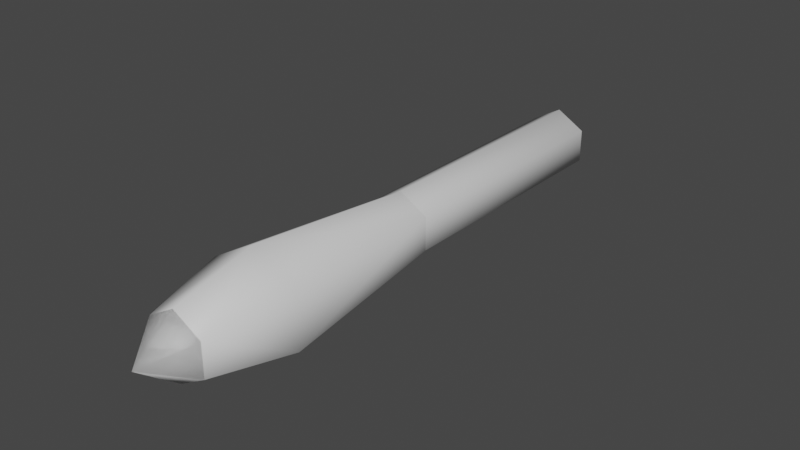 # Source: Bullets.blend  (saved by Blender 3.1.7; exported with 4.5.12 LTS)
import bpy
from mathutils import Matrix  # noqa: F401  (used for matrix-valued properties, if any)

bpy.ops.wm.read_factory_settings(use_empty=True)
scene = bpy.context.scene
scene.name = 'Scene'

# ---- collections
col_collection = bpy.data.collections.new('Collection'); scene.collection.children.link(col_collection)

# ---- images (referenced by path relative to the original .blend; pixels are not part of the script)
import os
ASSET_DIR = os.environ.get("B2B_ASSET_DIR", "")  # directory of the original .blend (textures are referenced by path, not embedded)
HERE = os.path.dirname(os.path.abspath(__file__))  # packed textures are extracted next to this script under _unpacked/

def load_image(name, relpath, width, height, colorspace="sRGB"):
    """Load a texture the original file referenced (path relative to the .blend, or extracted next to this script)."""
    p = next((c for c in (os.path.join(HERE, relpath), os.path.join(ASSET_DIR, relpath)) if relpath and os.path.exists(c)), "")
    if p:
        img = bpy.data.images.load(p, check_existing=True)
        img.name = name
    else:  # same state as the original file: an image datablock whose file is absent (Cycles renders it pink)
        img = bpy.data.images.new(name, width, height)
        img.source = "FILE"
        img.filepath = "//" + (relpath or name)
    img.colorspace_settings.name = colorspace
    return img
img_bullets = load_image('Bullets', 'Bullets.png', 1024, 1024, 'sRGB')

# ---- materials (node trees are filled in below, after node groups)
mat_bullet = bpy.data.materials.new('Bullet')
mat_bullet.use_transparent_shadow = False

# ---- material node trees
mat_bullet.use_nodes = True; mat_bullet.node_tree.nodes.clear()
_N = mat_bullet.node_tree.nodes; _L = mat_bullet.node_tree.links
n0 = _N.new('ShaderNodeBsdfPrincipled'); n0.name = 'Principled BSDF'; n0.location = (10, 300)
n0.distribution = 'GGX'
n0.subsurface_method = 'RANDOM_WALK_SKIN'
n0.inputs[3].default_value = 1.45
n0.inputs[27].default_value = (0.0, 0.0, 0.0, 1.0)
n0.inputs[28].default_value = 1.0
n1 = _N.new('ShaderNodeOutputMaterial'); n1.name = 'Material Output'; n1.location = (300, 300)
n2 = _N.new('ShaderNodeTexImage'); n2.name = 'Image Texture'; n2.location = (-523, 149)
n2.image = img_bullets
_L.new(n0.outputs[0], n1.inputs[0])
n1.is_active_output = True

# ---- world
world_world = bpy.data.worlds.new('World'); scene.world = world_world
world_world.use_nodes = True; world_world.node_tree.nodes.clear()
_N = world_world.node_tree.nodes; _L = world_world.node_tree.links
n0 = _N.new('ShaderNodeOutputWorld'); n0.name = 'World Output'; n0.location = (300, 300)
n1 = _N.new('ShaderNodeBackground'); n1.name = 'Background'; n1.location = (10, 300)
n1.inputs[0].default_value = (0.05088, 0.05088, 0.05088, 1.0)
_L.new(n1.outputs[0], n0.inputs[0])
n0.is_active_output = True
world_world.color = (0.05088, 0.05088, 0.05088)
world_world.use_sun_shadow = False
world_world.sun_shadow_jitter_overblur = 0.0

# ---- meshes
me_circle = bpy.data.meshes.new('Circle')
me_circle.from_pydata([(2.675e-08, 0.6135, 0.08313), (-0.07199, 0.6135, 0.04157), (-0.07199, 0.6135, -0.04157), (3.402e-08, 0.6135, -0.08313), (0.07199, 0.6135, -0.04157), (0.07199, 0.6135, 0.04157), (2.675e-08, -0.6865, 0.08313), (-0.07199, -0.6865, 0.04157), (-0.07199, -0.6865, -0.04157), (3.402e-08, -0.6865, -0.08313), (0.07199, -0.6865, -0.04157), (0.07199, -0.6865, 0.04157), (2.235e-08, -0.7906, -9.934e-09), (2.359e-08, 0.7121, -9.934e-09)], [], [(11, 4, 5), (9, 2, 3), (7, 0, 1), (6, 5, 0), (10, 3, 4), (8, 1, 2), (9, 12, 8), (7, 12, 6), (6, 12, 11), (10, 12, 9), (8, 12, 7), (11, 12, 10), (4, 13, 5), (2, 13, 3), (0, 13, 1), (5, 13, 0), (3, 13, 4), (1, 13, 2), (11, 10, 4), (9, 8, 2), (7, 6, 0), (6, 11, 5), (10, 9, 3), (8, 7, 1)])
me_circle.polygons.foreach_set('use_smooth', [True] * 24)
_uv = me_circle.uv_layers.new(name='UVMap')
_uv.uv.foreach_set('vector', [0.08991, 0.3626, 0.001001, 0.001001, 0.08991, 0.001001, 0.001001, 0.4535, 0.3626, 0.3646, 0.3626, 0.4535, 0.1808, 0.3626, 0.09191, 0.001001, 0.1808, 0.001001, 0.001001, 0.5445, 0.3626, 0.4555, 0.3626, 0.5445, 0.2717, 0.3626, 0.1828, 0.001001, 0.2717, 0.001001, 0.2737, 0.08991, 0.6354, 0.001001, 0.6354, 0.08991, 0.9111, 0.3626, 0.999, 0.1838, 0.999, 0.3626, 0.7263, 0.8202, 0.5475, 0.9081, 0.7263, 0.9081, 0.9111, 0.1808, 0.999, 0.002002, 0.999, 0.1808, 0.5445, 0.9081, 0.3656, 0.9081, 0.5445, 0.8202, 0.9081, 0.9081, 0.9081, 0.7293, 0.8202, 0.9081, 0.3626, 0.8202, 0.1838, 0.9081, 0.3626, 0.9081, 0.3626, 0.9111, 0.1838, 0.999, 0.3626, 0.999, 0.1808, 0.9081, 0.002002, 0.9081, 0.1808, 0.8202, 0.1828, 0.998, 0.3616, 0.9101, 0.1828, 0.9101, 0.8626, 0.7263, 0.8626, 0.5475, 0.7747, 0.7263, 0.8616, 0.5465, 0.7737, 0.7253, 0.7737, 0.5465, 0.001001, 0.9071, 0.1798, 0.8192, 0.001001, 0.8192, 0.08991, 0.3626, 0.001001, 0.3626, 0.001001, 0.001001, 0.001001, 0.4535, 0.001001, 0.3646, 0.3626, 0.3646, 0.1808, 0.3626, 0.09191, 0.3626, 0.09191, 0.001001, 0.001001, 0.5445, 0.001001, 0.4555, 0.3626, 0.4555, 0.2717, 0.3626, 0.1828, 0.3626, 0.1828, 0.001001, 0.2737, 0.08991, 0.2737, 0.001001, 0.6354, 0.001001])
me_circle.materials.append(mat_bullet)
me_circle.use_remesh_fix_poles = True
me_circle.use_remesh_preserve_attributes = False
me_circle.update()
me_circle_001 = bpy.data.meshes.new('Circle.001')
me_circle_001.from_pydata([(2.344e-08, 0.6135, 0.02048), (-0.01774, 0.6135, 0.01024), (-0.01774, 0.6135, -0.01024), (2.523e-08, 0.6135, -0.02048), (0.01774, 0.6135, -0.01024), (0.01774, 0.6135, 0.01024), (2.675e-08, -0.6865, 0.08313), (-0.07199, -0.6865, 0.04157), (-0.07199, -0.6865, -0.04157), (3.402e-08, -0.6865, -0.08313), (0.07199, -0.6865, -0.04157), (0.07199, -0.6865, 0.04157), (2.235e-08, -0.7906, -9.934e-09), (2.359e-08, 0.7121, -9.934e-09)], [], [(11, 4, 5), (9, 2, 3), (1, 6, 0), (6, 5, 0), (10, 3, 4), (8, 1, 2), (9, 12, 8), (7, 12, 6), (6, 12, 11), (10, 12, 9), (8, 12, 7), (11, 12, 10), (4, 13, 5), (2, 13, 3), (0, 13, 1), (5, 13, 0), (3, 13, 4), (1, 13, 2), (11, 10, 4), (9, 8, 2), (1, 7, 6), (6, 11, 5), (10, 9, 3), (8, 7, 1)])
me_circle_001.polygons.foreach_set('use_smooth', [True] * 24)
_uv = me_circle_001.uv_layers.new(name='UVMap')
_uv.uv.foreach_set('vector', [0.8626, 0.5445, 0.8192, 0.1828, 0.8626, 0.1828, 0.001001, 0.7717, 0.3626, 0.7283, 0.3626, 0.7717, 0.9081, 0.001001, 0.8646, 0.3626, 0.8646, 0.001001, 0.001001, 0.8172, 0.3626, 0.7737, 0.3626, 0.8172, 0.9081, 0.7263, 0.8646, 0.3646, 0.9081, 0.3646, 0.3646, 0.8172, 0.7263, 0.7737, 0.7263, 0.8172, 0.998, 0.1828, 0.9101, 0.3616, 0.9101, 0.1828, 0.5465, 0.9071, 0.7253, 0.8192, 0.5465, 0.8192, 0.998, 0.001001, 0.9101, 0.1798, 0.9101, 0.001001, 0.3646, 0.8192, 0.5435, 0.8192, 0.3646, 0.9071, 0.8192, 0.7283, 0.8192, 0.9071, 0.9071, 0.7283, 0.1828, 0.9071, 0.3616, 0.8192, 0.1828, 0.8192, 0.6384, 0.4535, 0.6808, 0.3656, 0.6808, 0.4535, 0.6838, 0.4535, 0.7263, 0.3656, 0.7263, 0.4535, 0.6798, 0.3646, 0.6374, 0.4525, 0.6374, 0.3646, 0.4535, 0.4535, 0.3656, 0.4535, 0.4535, 0.4111, 0.3646, 0.4525, 0.4525, 0.4101, 0.3646, 0.4101, 0.7253, 0.3646, 0.6828, 0.4525, 0.6828, 0.3646, 0.8626, 0.5445, 0.8192, 0.5445, 0.8192, 0.1828, 0.001001, 0.7717, 0.001001, 0.7283, 0.3626, 0.7283, 0.9081, 0.001001, 0.9081, 0.3626, 0.8646, 0.3626, 0.001001, 0.8172, 0.001001, 0.7737, 0.3626, 0.7737, 0.9081, 0.7263, 0.8646, 0.7263, 0.8646, 0.3646, 0.3646, 0.8172, 0.3646, 0.7737, 0.7263, 0.7737])
me_circle_001.materials.append(mat_bullet)
me_circle_001.use_remesh_fix_poles = True
me_circle_001.use_remesh_preserve_attributes = False
me_circle_001.update()
me_circle_002 = bpy.data.meshes.new('Circle.002')
me_circle_002.from_pydata([(2.408e-08, 0.6135, 0.03263), (-0.02826, 0.6135, 0.01632), (-0.02826, 0.6135, -0.01632), (2.693e-08, 0.6135, -0.03263), (0.02826, 0.6135, -0.01632), (0.02826, 0.6135, 0.01632), (2.675e-08, -0.6865, 0.08313), (-0.07199, -0.6865, 0.04157), (-0.07199, -0.6865, -0.04157), (3.402e-08, -0.6865, -0.08313), (0.07199, -0.6865, -0.04157), (0.07199, -0.6865, 0.04157), (2.235e-08, -0.7906, -9.934e-09), (2.359e-08, 0.7121, -9.934e-09), (0.07199, -0.03646, -0.04157), (0.07199, -0.03646, 0.04157), (-0.07199, -0.03646, -0.04157), (3.402e-08, -0.03646, -0.08313), (2.675e-08, -0.03646, 0.08313), (-0.07199, -0.03646, 0.04157), (0.1148, -0.4837, -0.06629), (-0.1148, -0.4837, -0.06629), (2.863e-08, -0.4837, 0.1326), (0.1148, -0.4837, 0.06629), (4.022e-08, -0.4837, -0.1326), (-0.1148, -0.4837, 0.06629)], [], [(11, 20, 23), (9, 21, 24), (7, 22, 25), (22, 11, 23), (10, 24, 20), (8, 25, 21), (9, 12, 8), (7, 12, 6), (6, 12, 11), (10, 12, 9), (8, 12, 7), (11, 12, 10), (4, 13, 5), (2, 13, 3), (0, 13, 1), (5, 13, 0), (3, 13, 4), (1, 13, 2), (16, 1, 2), (14, 3, 4), (18, 5, 0), (19, 0, 1), (3, 16, 2), (15, 4, 5), (21, 19, 16), (14, 24, 17), (22, 15, 18), (25, 18, 19), (24, 16, 17), (15, 20, 14), (11, 10, 20), (9, 8, 21), (7, 6, 22), (22, 6, 11), (10, 9, 24), (8, 7, 25), (16, 19, 1), (14, 17, 3), (18, 15, 5), (19, 18, 0), (3, 17, 16), (15, 14, 4), (21, 25, 19), (14, 20, 24), (22, 23, 15), (25, 22, 18), (24, 21, 16), (15, 23, 20)])
me_circle_002.polygons.foreach_set('use_smooth', [True] * 48)
_uv = me_circle_002.uv_layers.new(name='UVMap')
_uv.uv.foreach_set('vector', [0.8626, 0.1808, 0.7737, 0.001001, 0.8626, 0.001001, 0.5465, 0.7717, 0.7263, 0.6828, 0.7263, 0.7717, 0.4535, 0.3626, 0.3646, 0.1828, 0.4535, 0.1828, 0.5445, 0.7717, 0.3646, 0.6828, 0.5445, 0.6828, 0.3626, 0.3626, 0.2737, 0.1828, 0.3626, 0.1828, 0.2737, 0.1808, 0.4535, 0.09191, 0.4535, 0.1808, 0.1808, 0.9111, 0.002002, 0.999, 0.1808, 0.999, 0.7293, 0.9081, 0.8172, 0.7293, 0.8172, 0.9081, 0.9111, 0.5445, 0.999, 0.3656, 0.999, 0.5445, 0.7283, 0.7283, 0.7283, 0.9071, 0.8162, 0.7283, 0.001001, 0.9101, 0.1798, 0.9101, 0.001001, 0.998, 0.998, 0.3646, 0.9101, 0.5435, 0.9101, 0.3646, 0.9111, 0.6354, 0.9535, 0.5475, 0.9535, 0.6354, 0.4535, 0.9535, 0.3656, 0.9535, 0.4535, 0.9111, 0.3646, 0.9101, 0.4525, 0.9101, 0.3646, 0.9525, 0.9101, 0.5465, 0.9101, 0.6344, 0.9525, 0.5465, 0.4535, 0.3656, 0.3656, 0.4081, 0.4535, 0.4081, 0.3646, 0.4071, 0.4525, 0.3646, 0.3646, 0.3646, 0.8172, 0.5445, 0.7737, 0.1828, 0.8172, 0.1828, 0.3646, 0.5899, 0.7263, 0.5465, 0.7263, 0.5899, 0.7717, 0.3626, 0.7283, 0.001001, 0.7717, 0.001001, 0.3646, 0.6354, 0.7263, 0.5919, 0.7263, 0.6354, 0.7717, 0.3646, 0.7283, 0.7263, 0.7283, 0.3646, 0.3646, 0.6808, 0.7263, 0.6374, 0.7263, 0.6808, 0.5445, 0.4535, 0.4555, 0.09191, 0.5445, 0.09191, 0.3626, 0.7263, 0.001001, 0.6374, 0.3626, 0.6374, 0.6354, 0.4535, 0.5465, 0.09191, 0.6354, 0.09191, 0.001001, 0.6354, 0.3626, 0.5465, 0.3626, 0.6354, 0.7263, 0.3626, 0.6374, 0.001001, 0.7263, 0.001001, 0.7263, 0.5445, 0.3646, 0.4555, 0.7263, 0.4555, 0.8626, 0.1808, 0.7737, 0.1808, 0.7737, 0.001001, 0.5465, 0.7717, 0.5465, 0.6828, 0.7263, 0.6828, 0.4535, 0.3626, 0.3646, 0.3626, 0.3646, 0.1828, 0.5445, 0.7717, 0.3646, 0.7717, 0.3646, 0.6828, 0.3626, 0.3626, 0.2737, 0.3626, 0.2737, 0.1828, 0.2737, 0.1808, 0.2737, 0.09191, 0.4535, 0.09191, 0.8172, 0.5445, 0.7737, 0.5445, 0.7737, 0.1828, 0.3646, 0.5899, 0.3646, 0.5465, 0.7263, 0.5465, 0.7717, 0.3626, 0.7283, 0.3626, 0.7283, 0.001001, 0.3646, 0.6354, 0.3646, 0.5919, 0.7263, 0.5919, 0.7717, 0.3646, 0.7717, 0.7263, 0.7283, 0.7263, 0.3646, 0.6808, 0.3646, 0.6374, 0.7263, 0.6374, 0.5445, 0.4535, 0.4555, 0.4535, 0.4555, 0.09191, 0.3626, 0.7263, 0.001001, 0.7263, 0.001001, 0.6374, 0.6354, 0.4535, 0.5465, 0.4535, 0.5465, 0.09191, 0.001001, 0.6354, 0.001001, 0.5465, 0.3626, 0.5465, 0.7263, 0.3626, 0.6374, 0.3626, 0.6374, 0.001001, 0.7263, 0.5445, 0.3646, 0.5445, 0.3646, 0.4555])
me_circle_002.materials.append(mat_bullet)
me_circle_002.use_remesh_fix_poles = True
me_circle_002.use_remesh_preserve_attributes = False
me_circle_002.update()

# ---- objects
ob_tankbullet = bpy.data.objects.new('TankBullet', me_circle)
ob_gunbullet = bpy.data.objects.new('GunBullet', me_circle_001)
ob_bigbullet = bpy.data.objects.new('BigBullet', me_circle_002)

# ---- transforms, parenting, visibility, modifiers, constraints
ob_tankbullet.location = (0.0, 0.0, 0.0)
ob_gunbullet.location = (0.0, 0.0, 0.0)
ob_bigbullet.location = (0.0, 0.0, 0.0)

# ---- collection membership
col_collection.objects.link(ob_tankbullet)
col_collection.objects.link(ob_gunbullet)
col_collection.objects.link(ob_bigbullet)

# ---- scene / render settings (as saved in the file)
scene.frame_start = 1; scene.frame_end = 250; scene.frame_set(1)
scene.render.engine = 'BLENDER_EEVEE_NEXT'
scene.cycles.sampling_pattern = 'TABULATED_SOBOL'
scene.cycles.use_light_tree = False
scene.view_settings.view_transform = 'Filmic'
bpy.context.view_layer.update()

# ---- added for rendering (the .blend has no active camera and no usable light): camera, sun
cam_auto = bpy.data.cameras.new('AutoCamera')
cam_auto.lens = 50.0
cam_auto.sensor_width = 36.0
cam_auto.clip_end = 1000.0
ob_auto_camera = bpy.data.objects.new('AutoCamera', cam_auto)
scene.collection.objects.link(ob_auto_camera)
ob_auto_camera.location = (1.42777, -1.75258, 1.14221)
ob_auto_camera.rotation_euler = (1.09748, -7.21219e-08, 0.694738)
scene.camera = ob_auto_camera
light_auto_sun = bpy.data.lights.new('AutoSun', 'SUN')
light_auto_sun.energy = 3.0
light_auto_sun.angle = 0.0523599
ob_auto_sun = bpy.data.objects.new('AutoSun', light_auto_sun)
scene.collection.objects.link(ob_auto_sun)
ob_auto_sun.rotation_euler = (0.872665, 0.174533, 0.523599)
bpy.context.view_layer.update()
